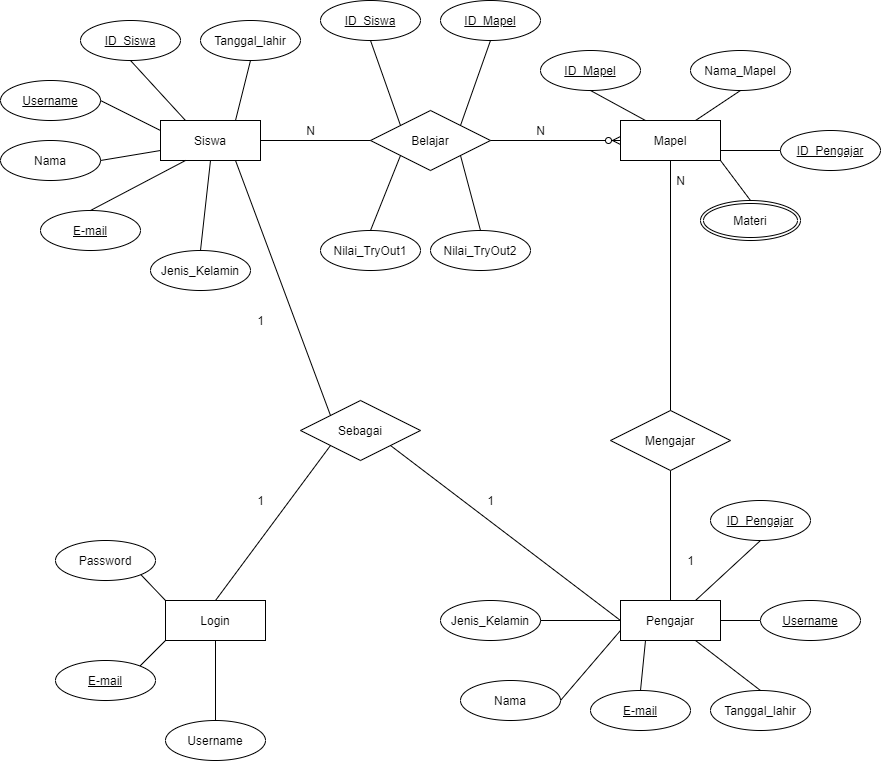

The diagram above was exported from draw.io. Its source (the exported page's mxGraphModel, read from the mxfile embedded in the PNG):
<mxGraphModel dx="1108" dy="433" grid="1" gridSize="10" guides="1" tooltips="1" connect="1" arrows="1" fold="1" page="1" pageScale="1" pageWidth="850" pageHeight="1100" math="0" shadow="0">
  <root>
    <mxCell id="0" />
    <mxCell id="1" parent="0" />
    <mxCell id="qpm-XkCVynCeEiGI0iVw-2" value="Siswa" style="whiteSpace=wrap;html=1;align=center;" parent="1" vertex="1">
      <mxGeometry x="310" y="210" width="100" height="40" as="geometry" />
    </mxCell>
    <mxCell id="qpm-XkCVynCeEiGI0iVw-4" value="ID_Siswa" style="ellipse;whiteSpace=wrap;html=1;align=center;fontStyle=4;" parent="1" vertex="1">
      <mxGeometry x="230" y="110" width="100" height="40" as="geometry" />
    </mxCell>
    <mxCell id="qpm-XkCVynCeEiGI0iVw-5" value="&lt;u&gt;Username&lt;/u&gt;" style="ellipse;whiteSpace=wrap;html=1;align=center;" parent="1" vertex="1">
      <mxGeometry x="150" y="170" width="100" height="40" as="geometry" />
    </mxCell>
    <mxCell id="qpm-XkCVynCeEiGI0iVw-7" value="Tanggal_lahir" style="ellipse;whiteSpace=wrap;html=1;align=center;" parent="1" vertex="1">
      <mxGeometry x="350" y="110" width="100" height="40" as="geometry" />
    </mxCell>
    <mxCell id="qpm-XkCVynCeEiGI0iVw-8" value="Nama" style="ellipse;whiteSpace=wrap;html=1;align=center;" parent="1" vertex="1">
      <mxGeometry x="150" y="230" width="100" height="40" as="geometry" />
    </mxCell>
    <mxCell id="qpm-XkCVynCeEiGI0iVw-10" value="E-mail" style="ellipse;whiteSpace=wrap;html=1;align=center;fontStyle=4" parent="1" vertex="1">
      <mxGeometry x="190" y="300" width="100" height="40" as="geometry" />
    </mxCell>
    <mxCell id="qpm-XkCVynCeEiGI0iVw-11" value="Mapel" style="whiteSpace=wrap;html=1;align=center;" parent="1" vertex="1">
      <mxGeometry x="770" y="210" width="100" height="40" as="geometry" />
    </mxCell>
    <mxCell id="qpm-XkCVynCeEiGI0iVw-13" value="" style="endArrow=none;html=1;rounded=0;entryX=0.25;entryY=0;entryDx=0;entryDy=0;exitX=0.5;exitY=1;exitDx=0;exitDy=0;" parent="1" source="qpm-XkCVynCeEiGI0iVw-4" target="qpm-XkCVynCeEiGI0iVw-2" edge="1">
      <mxGeometry relative="1" as="geometry">
        <mxPoint x="490" y="260" as="sourcePoint" />
        <mxPoint x="650" y="260" as="targetPoint" />
      </mxGeometry>
    </mxCell>
    <mxCell id="qpm-XkCVynCeEiGI0iVw-14" value="" style="endArrow=none;html=1;rounded=0;entryX=0.75;entryY=0;entryDx=0;entryDy=0;exitX=0.5;exitY=1;exitDx=0;exitDy=0;" parent="1" source="qpm-XkCVynCeEiGI0iVw-7" target="qpm-XkCVynCeEiGI0iVw-2" edge="1">
      <mxGeometry relative="1" as="geometry">
        <mxPoint x="310" y="180" as="sourcePoint" />
        <mxPoint x="345" y="220" as="targetPoint" />
      </mxGeometry>
    </mxCell>
    <mxCell id="qpm-XkCVynCeEiGI0iVw-15" value="" style="endArrow=none;html=1;rounded=0;entryX=0;entryY=0.25;entryDx=0;entryDy=0;exitX=1;exitY=0.5;exitDx=0;exitDy=0;" parent="1" source="qpm-XkCVynCeEiGI0iVw-5" target="qpm-XkCVynCeEiGI0iVw-2" edge="1">
      <mxGeometry relative="1" as="geometry">
        <mxPoint x="320" y="190" as="sourcePoint" />
        <mxPoint x="355" y="230" as="targetPoint" />
      </mxGeometry>
    </mxCell>
    <mxCell id="qpm-XkCVynCeEiGI0iVw-16" value="" style="endArrow=none;html=1;rounded=0;entryX=0;entryY=0.75;entryDx=0;entryDy=0;exitX=1;exitY=0.5;exitDx=0;exitDy=0;" parent="1" source="qpm-XkCVynCeEiGI0iVw-8" target="qpm-XkCVynCeEiGI0iVw-2" edge="1">
      <mxGeometry relative="1" as="geometry">
        <mxPoint x="330" y="200" as="sourcePoint" />
        <mxPoint x="365" y="240" as="targetPoint" />
      </mxGeometry>
    </mxCell>
    <mxCell id="qpm-XkCVynCeEiGI0iVw-17" value="" style="endArrow=none;html=1;rounded=0;entryX=0.5;entryY=0;entryDx=0;entryDy=0;exitX=0.25;exitY=1;exitDx=0;exitDy=0;" parent="1" source="qpm-XkCVynCeEiGI0iVw-2" target="qpm-XkCVynCeEiGI0iVw-10" edge="1">
      <mxGeometry relative="1" as="geometry">
        <mxPoint x="340" y="210" as="sourcePoint" />
        <mxPoint x="375" y="250" as="targetPoint" />
      </mxGeometry>
    </mxCell>
    <mxCell id="qpm-XkCVynCeEiGI0iVw-24" value="Nama_Mapel" style="ellipse;whiteSpace=wrap;html=1;align=center;" parent="1" vertex="1">
      <mxGeometry x="840" y="140" width="100" height="40" as="geometry" />
    </mxCell>
    <mxCell id="qpm-XkCVynCeEiGI0iVw-26" value="ID_Mapel" style="ellipse;whiteSpace=wrap;html=1;align=center;fontStyle=4;" parent="1" vertex="1">
      <mxGeometry x="690" y="140" width="100" height="40" as="geometry" />
    </mxCell>
    <mxCell id="qpm-XkCVynCeEiGI0iVw-28" value="Materi" style="ellipse;shape=doubleEllipse;margin=3;whiteSpace=wrap;html=1;align=center;" parent="1" vertex="1">
      <mxGeometry x="850" y="290" width="100" height="40" as="geometry" />
    </mxCell>
    <mxCell id="qpm-XkCVynCeEiGI0iVw-32" value="" style="endArrow=none;html=1;rounded=0;entryX=0.75;entryY=0;entryDx=0;entryDy=0;exitX=0.5;exitY=1;exitDx=0;exitDy=0;" parent="1" source="qpm-XkCVynCeEiGI0iVw-24" target="qpm-XkCVynCeEiGI0iVw-11" edge="1">
      <mxGeometry relative="1" as="geometry">
        <mxPoint x="420" y="180" as="sourcePoint" />
        <mxPoint x="395" y="220" as="targetPoint" />
      </mxGeometry>
    </mxCell>
    <mxCell id="qpm-XkCVynCeEiGI0iVw-34" value="" style="endArrow=none;html=1;rounded=0;entryX=1;entryY=1;entryDx=0;entryDy=0;exitX=0.5;exitY=0;exitDx=0;exitDy=0;" parent="1" source="qpm-XkCVynCeEiGI0iVw-28" target="qpm-XkCVynCeEiGI0iVw-11" edge="1">
      <mxGeometry relative="1" as="geometry">
        <mxPoint x="440" y="200" as="sourcePoint" />
        <mxPoint x="415" y="240" as="targetPoint" />
      </mxGeometry>
    </mxCell>
    <mxCell id="qpm-XkCVynCeEiGI0iVw-36" value="" style="endArrow=none;html=1;rounded=0;entryX=0.25;entryY=0;entryDx=0;entryDy=0;exitX=0.5;exitY=1;exitDx=0;exitDy=0;" parent="1" source="qpm-XkCVynCeEiGI0iVw-26" target="qpm-XkCVynCeEiGI0iVw-11" edge="1">
      <mxGeometry relative="1" as="geometry">
        <mxPoint x="460" y="220" as="sourcePoint" />
        <mxPoint x="435" y="260" as="targetPoint" />
      </mxGeometry>
    </mxCell>
    <mxCell id="qpm-XkCVynCeEiGI0iVw-38" value="Belajar" style="shape=rhombus;perimeter=rhombusPerimeter;whiteSpace=wrap;html=1;align=center;" parent="1" vertex="1">
      <mxGeometry x="520" y="200" width="120" height="60" as="geometry" />
    </mxCell>
    <mxCell id="qpm-XkCVynCeEiGI0iVw-40" value="" style="endArrow=ERzeroToMany;html=1;rounded=0;entryX=0;entryY=0.5;entryDx=0;entryDy=0;exitX=1;exitY=0.5;exitDx=0;exitDy=0;startArrow=none;startFill=0;endFill=1;" parent="1" source="qpm-XkCVynCeEiGI0iVw-38" target="qpm-XkCVynCeEiGI0iVw-11" edge="1">
      <mxGeometry relative="1" as="geometry">
        <mxPoint x="510" y="260" as="sourcePoint" />
        <mxPoint x="670" y="260" as="targetPoint" />
      </mxGeometry>
    </mxCell>
    <mxCell id="qpm-XkCVynCeEiGI0iVw-41" value="" style="endArrow=none;html=1;rounded=0;entryX=1;entryY=0.5;entryDx=0;entryDy=0;exitX=0;exitY=0.5;exitDx=0;exitDy=0;startArrow=none;startFill=0;endFill=0;" parent="1" source="qpm-XkCVynCeEiGI0iVw-38" target="qpm-XkCVynCeEiGI0iVw-2" edge="1">
      <mxGeometry relative="1" as="geometry">
        <mxPoint x="480" y="240" as="sourcePoint" />
        <mxPoint x="455" y="280" as="targetPoint" />
      </mxGeometry>
    </mxCell>
    <mxCell id="Rsu11KNnXsFpVASoPrC7-1" value="" style="endArrow=none;html=1;entryX=0.5;entryY=1;entryDx=0;entryDy=0;exitX=1;exitY=0;exitDx=0;exitDy=0;" parent="1" source="qpm-XkCVynCeEiGI0iVw-38" target="Rsu11KNnXsFpVASoPrC7-11" edge="1">
      <mxGeometry width="50" height="50" relative="1" as="geometry">
        <mxPoint x="540" y="290" as="sourcePoint" />
        <mxPoint x="640" y="130" as="targetPoint" />
      </mxGeometry>
    </mxCell>
    <mxCell id="Rsu11KNnXsFpVASoPrC7-3" value="" style="endArrow=none;html=1;entryX=0.5;entryY=1;entryDx=0;entryDy=0;exitX=0;exitY=0;exitDx=0;exitDy=0;" parent="1" source="qpm-XkCVynCeEiGI0iVw-38" target="Rsu11KNnXsFpVASoPrC7-9" edge="1">
      <mxGeometry width="50" height="50" relative="1" as="geometry">
        <mxPoint x="620" y="225" as="sourcePoint" />
        <mxPoint x="520" y="130" as="targetPoint" />
      </mxGeometry>
    </mxCell>
    <mxCell id="Rsu11KNnXsFpVASoPrC7-4" value="Nilai_TryOut1" style="ellipse;whiteSpace=wrap;html=1;align=center;" parent="1" vertex="1">
      <mxGeometry x="470" y="320" width="100" height="40" as="geometry" />
    </mxCell>
    <mxCell id="Rsu11KNnXsFpVASoPrC7-5" value="Nilai_TryOut2" style="ellipse;whiteSpace=wrap;html=1;align=center;" parent="1" vertex="1">
      <mxGeometry x="580" y="320" width="100" height="40" as="geometry" />
    </mxCell>
    <mxCell id="Rsu11KNnXsFpVASoPrC7-7" value="" style="endArrow=none;html=1;entryX=0.5;entryY=0;entryDx=0;entryDy=0;exitX=0;exitY=1;exitDx=0;exitDy=0;" parent="1" source="qpm-XkCVynCeEiGI0iVw-38" target="Rsu11KNnXsFpVASoPrC7-4" edge="1">
      <mxGeometry width="50" height="50" relative="1" as="geometry">
        <mxPoint x="560" y="225" as="sourcePoint" />
        <mxPoint x="530" y="140" as="targetPoint" />
      </mxGeometry>
    </mxCell>
    <mxCell id="Rsu11KNnXsFpVASoPrC7-8" value="" style="endArrow=none;html=1;entryX=0.5;entryY=0;entryDx=0;entryDy=0;exitX=1;exitY=1;exitDx=0;exitDy=0;" parent="1" source="qpm-XkCVynCeEiGI0iVw-38" target="Rsu11KNnXsFpVASoPrC7-5" edge="1">
      <mxGeometry width="50" height="50" relative="1" as="geometry">
        <mxPoint x="570" y="235" as="sourcePoint" />
        <mxPoint x="540" y="150" as="targetPoint" />
      </mxGeometry>
    </mxCell>
    <mxCell id="Rsu11KNnXsFpVASoPrC7-9" value="ID_Siswa" style="ellipse;whiteSpace=wrap;html=1;align=center;fontStyle=4;" parent="1" vertex="1">
      <mxGeometry x="470" y="90" width="100" height="40" as="geometry" />
    </mxCell>
    <mxCell id="Rsu11KNnXsFpVASoPrC7-11" value="ID_Mapel" style="ellipse;whiteSpace=wrap;html=1;align=center;fontStyle=4;" parent="1" vertex="1">
      <mxGeometry x="590" y="90" width="100" height="40" as="geometry" />
    </mxCell>
    <mxCell id="Rsu11KNnXsFpVASoPrC7-13" value="Pengajar" style="whiteSpace=wrap;html=1;align=center;" parent="1" vertex="1">
      <mxGeometry x="770" y="690" width="100" height="40" as="geometry" />
    </mxCell>
    <mxCell id="Rsu11KNnXsFpVASoPrC7-16" value="Tanggal_lahir" style="ellipse;whiteSpace=wrap;html=1;align=center;" parent="1" vertex="1">
      <mxGeometry x="860" y="780" width="100" height="40" as="geometry" />
    </mxCell>
    <mxCell id="Rsu11KNnXsFpVASoPrC7-17" value="E-mail" style="ellipse;whiteSpace=wrap;html=1;align=center;fontStyle=4" parent="1" vertex="1">
      <mxGeometry x="740" y="780" width="100" height="40" as="geometry" />
    </mxCell>
    <mxCell id="Rsu11KNnXsFpVASoPrC7-18" value="" style="endArrow=none;html=1;rounded=0;entryX=0.75;entryY=0;entryDx=0;entryDy=0;exitX=0.5;exitY=1;exitDx=0;exitDy=0;" parent="1" source="-84rbMn-U0eviWHSSxL3-16" target="Rsu11KNnXsFpVASoPrC7-13" edge="1">
      <mxGeometry relative="1" as="geometry">
        <mxPoint x="750" y="640" as="sourcePoint" />
        <mxPoint x="915" y="740" as="targetPoint" />
      </mxGeometry>
    </mxCell>
    <mxCell id="Rsu11KNnXsFpVASoPrC7-20" value="" style="endArrow=none;html=1;rounded=0;entryX=1;entryY=0.5;entryDx=0;entryDy=0;exitX=0;exitY=0.5;exitDx=0;exitDy=0;" parent="1" source="-84rbMn-U0eviWHSSxL3-3" target="Rsu11KNnXsFpVASoPrC7-13" edge="1">
      <mxGeometry relative="1" as="geometry">
        <mxPoint x="620" y="730" as="sourcePoint" />
        <mxPoint x="620" y="710" as="targetPoint" />
      </mxGeometry>
    </mxCell>
    <mxCell id="Rsu11KNnXsFpVASoPrC7-21" value="" style="endArrow=none;html=1;rounded=0;entryX=0;entryY=0.75;entryDx=0;entryDy=0;exitX=1;exitY=0.5;exitDx=0;exitDy=0;" parent="1" source="Rsu11KNnXsFpVASoPrC7-26" target="Rsu11KNnXsFpVASoPrC7-13" edge="1">
      <mxGeometry relative="1" as="geometry">
        <mxPoint x="515" y="730" as="sourcePoint" />
        <mxPoint x="630" y="720" as="targetPoint" />
      </mxGeometry>
    </mxCell>
    <mxCell id="Rsu11KNnXsFpVASoPrC7-22" value="" style="endArrow=none;html=1;rounded=0;entryX=0.5;entryY=0;entryDx=0;entryDy=0;exitX=0.25;exitY=1;exitDx=0;exitDy=0;" parent="1" source="Rsu11KNnXsFpVASoPrC7-13" target="Rsu11KNnXsFpVASoPrC7-17" edge="1">
      <mxGeometry relative="1" as="geometry">
        <mxPoint x="605" y="690" as="sourcePoint" />
        <mxPoint x="640" y="730" as="targetPoint" />
      </mxGeometry>
    </mxCell>
    <mxCell id="Rsu11KNnXsFpVASoPrC7-23" value="" style="endArrow=none;html=1;rounded=0;entryX=0.5;entryY=0;entryDx=0;entryDy=0;exitX=0.75;exitY=1;exitDx=0;exitDy=0;" parent="1" source="Rsu11KNnXsFpVASoPrC7-13" target="Rsu11KNnXsFpVASoPrC7-16" edge="1">
      <mxGeometry relative="1" as="geometry">
        <mxPoint x="615" y="700" as="sourcePoint" />
        <mxPoint x="650" y="740" as="targetPoint" />
      </mxGeometry>
    </mxCell>
    <mxCell id="Rsu11KNnXsFpVASoPrC7-26" value="Nama" style="ellipse;whiteSpace=wrap;html=1;align=center;" parent="1" vertex="1">
      <mxGeometry x="610" y="770" width="100" height="40" as="geometry" />
    </mxCell>
    <mxCell id="Rsu11KNnXsFpVASoPrC7-29" value="" style="endArrow=none;html=1;rounded=0;exitX=0.5;exitY=0;exitDx=0;exitDy=0;entryX=0.5;entryY=1;entryDx=0;entryDy=0;" parent="1" source="Rsu11KNnXsFpVASoPrC7-13" target="Rsu11KNnXsFpVASoPrC7-30" edge="1">
      <mxGeometry relative="1" as="geometry">
        <mxPoint x="490" y="360" as="sourcePoint" />
        <mxPoint x="720" y="530" as="targetPoint" />
      </mxGeometry>
    </mxCell>
    <mxCell id="Rsu11KNnXsFpVASoPrC7-30" value="Mengajar" style="shape=rhombus;perimeter=rhombusPerimeter;whiteSpace=wrap;html=1;align=center;" parent="1" vertex="1">
      <mxGeometry x="760" y="500" width="120" height="60" as="geometry" />
    </mxCell>
    <mxCell id="Rsu11KNnXsFpVASoPrC7-31" value="" style="endArrow=none;html=1;rounded=0;exitX=0.5;exitY=0;exitDx=0;exitDy=0;entryX=0.5;entryY=1;entryDx=0;entryDy=0;" parent="1" source="Rsu11KNnXsFpVASoPrC7-30" target="qpm-XkCVynCeEiGI0iVw-11" edge="1">
      <mxGeometry relative="1" as="geometry">
        <mxPoint x="635" y="540" as="sourcePoint" />
        <mxPoint x="770" y="540" as="targetPoint" />
      </mxGeometry>
    </mxCell>
    <mxCell id="Rsu11KNnXsFpVASoPrC7-32" value="N" style="text;html=1;align=center;verticalAlign=middle;resizable=0;points=[];autosize=1;" parent="1" vertex="1">
      <mxGeometry x="450" y="210" width="20" height="20" as="geometry" />
    </mxCell>
    <mxCell id="Rsu11KNnXsFpVASoPrC7-33" value="N" style="text;html=1;align=center;verticalAlign=middle;resizable=0;points=[];autosize=1;" parent="1" vertex="1">
      <mxGeometry x="680" y="210" width="20" height="20" as="geometry" />
    </mxCell>
    <mxCell id="Rsu11KNnXsFpVASoPrC7-34" value="1" style="text;html=1;align=center;verticalAlign=middle;resizable=0;points=[];autosize=1;" parent="1" vertex="1">
      <mxGeometry x="830" y="640" width="20" height="20" as="geometry" />
    </mxCell>
    <mxCell id="-84rbMn-U0eviWHSSxL3-1" value="ID_Pengajar" style="ellipse;whiteSpace=wrap;html=1;align=center;fontStyle=4;" parent="1" vertex="1">
      <mxGeometry x="930" y="220" width="100" height="40" as="geometry" />
    </mxCell>
    <mxCell id="-84rbMn-U0eviWHSSxL3-2" value="" style="endArrow=none;html=1;rounded=0;entryX=1;entryY=0.75;entryDx=0;entryDy=0;exitX=0;exitY=0.5;exitDx=0;exitDy=0;" parent="1" source="-84rbMn-U0eviWHSSxL3-1" target="qpm-XkCVynCeEiGI0iVw-11" edge="1">
      <mxGeometry relative="1" as="geometry">
        <mxPoint x="940" y="190" as="sourcePoint" />
        <mxPoint x="880" y="240" as="targetPoint" />
      </mxGeometry>
    </mxCell>
    <mxCell id="-84rbMn-U0eviWHSSxL3-3" value="&lt;u&gt;Username&lt;/u&gt;" style="ellipse;whiteSpace=wrap;html=1;align=center;" parent="1" vertex="1">
      <mxGeometry x="910" y="690" width="100" height="40" as="geometry" />
    </mxCell>
    <mxCell id="-84rbMn-U0eviWHSSxL3-6" value="Login" style="whiteSpace=wrap;html=1;align=center;" parent="1" vertex="1">
      <mxGeometry x="315" y="690" width="100" height="40" as="geometry" />
    </mxCell>
    <mxCell id="-84rbMn-U0eviWHSSxL3-7" value="" style="endArrow=none;html=1;rounded=0;exitX=0;exitY=1;exitDx=0;exitDy=0;entryX=0.5;entryY=1;entryDx=0;entryDy=0;" parent="1" source="-84rbMn-U0eviWHSSxL3-6" target="-84rbMn-U0eviWHSSxL3-8" edge="1">
      <mxGeometry relative="1" as="geometry">
        <mxPoint x="295" y="320" as="sourcePoint" />
        <mxPoint x="235" y="440" as="targetPoint" />
      </mxGeometry>
    </mxCell>
    <mxCell id="-84rbMn-U0eviWHSSxL3-8" value="E-mail" style="ellipse;whiteSpace=wrap;html=1;align=center;fontStyle=4" parent="1" vertex="1">
      <mxGeometry x="205" y="750" width="100" height="40" as="geometry" />
    </mxCell>
    <mxCell id="-84rbMn-U0eviWHSSxL3-9" value="Password" style="ellipse;whiteSpace=wrap;html=1;align=center;" parent="1" vertex="1">
      <mxGeometry x="205" y="630" width="100" height="40" as="geometry" />
    </mxCell>
    <mxCell id="-84rbMn-U0eviWHSSxL3-10" value="" style="endArrow=none;html=1;rounded=0;exitX=1;exitY=1;exitDx=0;exitDy=0;entryX=0;entryY=0;entryDx=0;entryDy=0;" parent="1" source="-84rbMn-U0eviWHSSxL3-9" target="-84rbMn-U0eviWHSSxL3-6" edge="1">
      <mxGeometry relative="1" as="geometry">
        <mxPoint x="325" y="740" as="sourcePoint" />
        <mxPoint x="265" y="820" as="targetPoint" />
      </mxGeometry>
    </mxCell>
    <mxCell id="-84rbMn-U0eviWHSSxL3-11" value="Sebagai" style="shape=rhombus;perimeter=rhombusPerimeter;whiteSpace=wrap;html=1;align=center;" parent="1" vertex="1">
      <mxGeometry x="450" y="490" width="120" height="60" as="geometry" />
    </mxCell>
    <mxCell id="-84rbMn-U0eviWHSSxL3-12" value="" style="endArrow=none;html=1;rounded=0;exitX=0;exitY=1;exitDx=0;exitDy=0;entryX=0.5;entryY=0;entryDx=0;entryDy=0;" parent="1" source="-84rbMn-U0eviWHSSxL3-11" target="-84rbMn-U0eviWHSSxL3-6" edge="1">
      <mxGeometry relative="1" as="geometry">
        <mxPoint x="290" y="740" as="sourcePoint" />
        <mxPoint x="230" y="810" as="targetPoint" />
      </mxGeometry>
    </mxCell>
    <mxCell id="-84rbMn-U0eviWHSSxL3-13" value="" style="endArrow=none;html=1;rounded=0;exitX=1;exitY=1;exitDx=0;exitDy=0;entryX=0;entryY=0.5;entryDx=0;entryDy=0;" parent="1" source="-84rbMn-U0eviWHSSxL3-11" target="Rsu11KNnXsFpVASoPrC7-13" edge="1">
      <mxGeometry relative="1" as="geometry">
        <mxPoint x="490" y="545" as="sourcePoint" />
        <mxPoint x="340" y="700" as="targetPoint" />
      </mxGeometry>
    </mxCell>
    <mxCell id="-84rbMn-U0eviWHSSxL3-14" value="1" style="text;html=1;align=center;verticalAlign=middle;resizable=0;points=[];autosize=1;" parent="1" vertex="1">
      <mxGeometry x="630" y="580" width="20" height="20" as="geometry" />
    </mxCell>
    <mxCell id="-84rbMn-U0eviWHSSxL3-15" value="1" style="text;html=1;align=center;verticalAlign=middle;resizable=0;points=[];autosize=1;" parent="1" vertex="1">
      <mxGeometry x="400" y="580" width="20" height="20" as="geometry" />
    </mxCell>
    <mxCell id="-84rbMn-U0eviWHSSxL3-16" value="ID_Pengajar" style="ellipse;whiteSpace=wrap;html=1;align=center;fontStyle=4;" parent="1" vertex="1">
      <mxGeometry x="860" y="590" width="100" height="40" as="geometry" />
    </mxCell>
    <mxCell id="-84rbMn-U0eviWHSSxL3-17" value="" style="endArrow=none;html=1;exitX=0;exitY=0;exitDx=0;exitDy=0;entryX=0.75;entryY=1;entryDx=0;entryDy=0;" parent="1" source="-84rbMn-U0eviWHSSxL3-11" target="qpm-XkCVynCeEiGI0iVw-2" edge="1">
      <mxGeometry width="50" height="50" relative="1" as="geometry">
        <mxPoint x="570" y="460" as="sourcePoint" />
        <mxPoint x="620" y="410" as="targetPoint" />
      </mxGeometry>
    </mxCell>
    <mxCell id="-84rbMn-U0eviWHSSxL3-18" value="1" style="text;html=1;align=center;verticalAlign=middle;resizable=0;points=[];autosize=1;" parent="1" vertex="1">
      <mxGeometry x="400" y="400" width="20" height="20" as="geometry" />
    </mxCell>
    <mxCell id="M4elPKMkQEr0FOWt5qOr-1" value="Username" style="ellipse;whiteSpace=wrap;html=1;align=center;" vertex="1" parent="1">
      <mxGeometry x="315" y="810" width="100" height="40" as="geometry" />
    </mxCell>
    <mxCell id="M4elPKMkQEr0FOWt5qOr-2" value="" style="endArrow=none;html=1;rounded=0;entryX=0.5;entryY=0;entryDx=0;entryDy=0;exitX=0.5;exitY=1;exitDx=0;exitDy=0;" edge="1" parent="1" source="-84rbMn-U0eviWHSSxL3-6" target="M4elPKMkQEr0FOWt5qOr-1">
      <mxGeometry relative="1" as="geometry">
        <mxPoint x="805" y="740" as="sourcePoint" />
        <mxPoint x="800" y="790" as="targetPoint" />
      </mxGeometry>
    </mxCell>
    <mxCell id="M4elPKMkQEr0FOWt5qOr-4" value="Jenis_Kelamin" style="ellipse;whiteSpace=wrap;html=1;align=center;" vertex="1" parent="1">
      <mxGeometry x="300" y="340" width="100" height="40" as="geometry" />
    </mxCell>
    <mxCell id="M4elPKMkQEr0FOWt5qOr-5" value="" style="endArrow=none;html=1;rounded=0;entryX=0.5;entryY=0;entryDx=0;entryDy=0;exitX=0.5;exitY=1;exitDx=0;exitDy=0;" edge="1" parent="1" source="qpm-XkCVynCeEiGI0iVw-2" target="M4elPKMkQEr0FOWt5qOr-4">
      <mxGeometry relative="1" as="geometry">
        <mxPoint x="345" y="260" as="sourcePoint" />
        <mxPoint x="250" y="310" as="targetPoint" />
      </mxGeometry>
    </mxCell>
    <mxCell id="M4elPKMkQEr0FOWt5qOr-6" value="Jenis_Kelamin" style="ellipse;whiteSpace=wrap;html=1;align=center;" vertex="1" parent="1">
      <mxGeometry x="590" y="690" width="100" height="40" as="geometry" />
    </mxCell>
    <mxCell id="M4elPKMkQEr0FOWt5qOr-7" value="" style="endArrow=none;html=1;rounded=0;entryX=1;entryY=0.5;entryDx=0;entryDy=0;exitX=0;exitY=0.5;exitDx=0;exitDy=0;" edge="1" parent="1" source="Rsu11KNnXsFpVASoPrC7-13" target="M4elPKMkQEr0FOWt5qOr-6">
      <mxGeometry relative="1" as="geometry">
        <mxPoint x="370" y="260" as="sourcePoint" />
        <mxPoint x="360" y="350" as="targetPoint" />
      </mxGeometry>
    </mxCell>
    <mxCell id="M4elPKMkQEr0FOWt5qOr-8" value="N" style="text;html=1;align=center;verticalAlign=middle;resizable=0;points=[];autosize=1;" vertex="1" parent="1">
      <mxGeometry x="820" y="260" width="20" height="20" as="geometry" />
    </mxCell>
  </root>
</mxGraphModel>